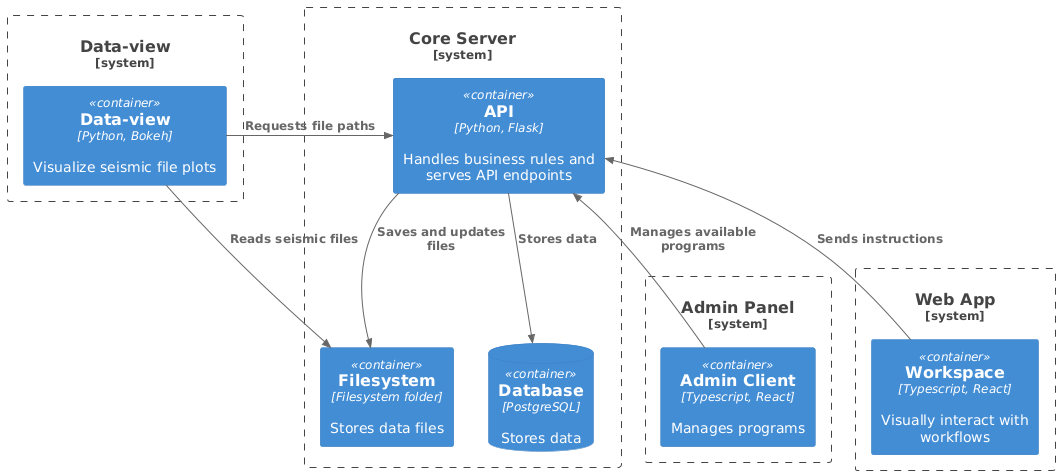

The diagram above was rendered by PlantUML. Its source (embedded in the PNG):
@startuml
!include https://raw.githubusercontent.com/plantuml-stdlib/C4-PlantUML/master/C4_Container.puml

System_Boundary(core, "Core Server") {
    ContainerDb(db, "Database", "PostgreSQL", "Stores data")
    Container(fs, "Filesystem", "Filesystem folder", "Stores data files")
    Container(coreApp, "API", "Python, Flask", "Handles business rules and serves API endpoints")
}

System_Boundary(adminPanel, "Admin Panel") {
    Container(adminClient, "Admin Client", "Typescript, React", "Manages programs")
}

System_Boundary(workspace, "Web App") {
    Container(webClient, "Workspace", "Typescript, React", "Visually interact with workflows")
}

System_Boundary(dataview, "Data-view") {
    Container(dataviewServer, "Data-view", "Python, Bokeh", "Visualize seismic file plots")
}

Rel_U(webClient, coreApp, "Sends instructions")
Rel_U(adminClient, coreApp, "Manages available programs")
Rel(coreApp, db, "Stores data")
Rel(coreApp, fs, "Saves and updates files")
Rel_R(dataviewServer, coreApp, "Requests file paths")
Rel_R(dataviewServer, fs, "Reads seismic files")

@enduml